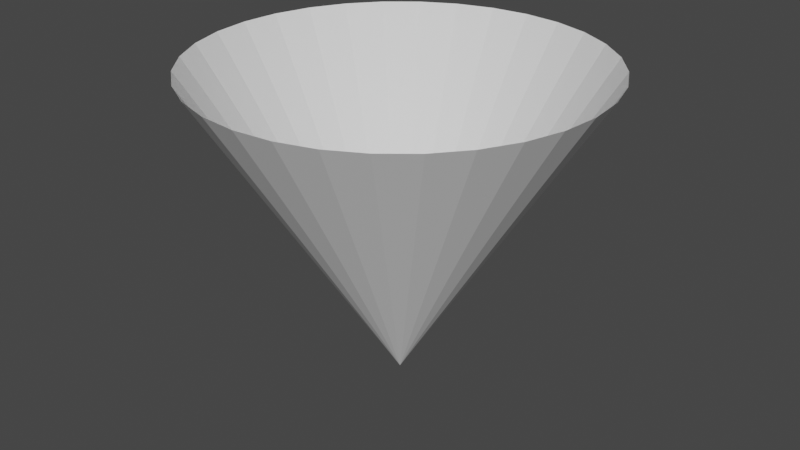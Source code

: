 # Source: cone_pointy.blend  (saved by Blender 2.90.8; exported with 4.5.12 LTS)
import bpy
from mathutils import Matrix  # noqa: F401  (used for matrix-valued properties, if any)

bpy.ops.wm.read_factory_settings(use_empty=True)
scene = bpy.context.scene
scene.name = 'Scene'

# ---- collections
col_collection = bpy.data.collections.new('Collection'); scene.collection.children.link(col_collection)

# ---- world
world_world = bpy.data.worlds.new('World'); scene.world = world_world
world_world.use_nodes = True; world_world.node_tree.nodes.clear()
_N = world_world.node_tree.nodes; _L = world_world.node_tree.links
n0 = _N.new('ShaderNodeOutputWorld'); n0.name = 'World Output'; n0.location = (300, 300)
n1 = _N.new('ShaderNodeBackground'); n1.name = 'Background'; n1.location = (10, 300)
n1.inputs[0].default_value = (0.05088, 0.05088, 0.05088, 1.0)
_L.new(n1.outputs[0], n0.inputs[0])
n0.is_active_output = True
world_world.color = (0.05088, 0.05088, 0.05088)
world_world.use_sun_shadow = False
world_world.sun_shadow_jitter_overblur = 0.0

# ---- meshes
me_cylinder = bpy.data.meshes.new('Cylinder')
me_cylinder.from_pydata([(-1.484e-07, 2.0, -1.25), (0.2439, 2.0, -1.226), (0.4784, 2.0, -1.155), (0.6945, 2.0, -1.039), (0.8839, 2.0, -0.8839), (1.039, 2.0, -0.6945), (1.155, 2.0, -0.4784), (1.226, 2.0, -0.2439), (1.25, 2.0, 1.279e-07), (1.226, 2.0, 0.2439), (1.155, 2.0, 0.4784), (1.039, 2.0, 0.6945), (0.8839, 2.0, 0.8839), (0.6945, 2.0, 1.039), (0.4784, 2.0, 1.155), (0.2439, 2.0, 1.226), (0.0, 0.0, 0.0), (-5.557e-07, 2.0, 1.25), (-0.2439, 2.0, 1.226), (-0.4784, 2.0, 1.155), (-0.6945, 2.0, 1.039), (-0.8839, 2.0, 0.8839), (-1.039, 2.0, 0.6945), (-1.155, 2.0, 0.4784), (-1.226, 2.0, 0.2439), (-1.25, 2.0, -9.848e-07), (-1.226, 2.0, -0.2439), (-1.155, 2.0, -0.4784), (-1.039, 2.0, -0.6945), (-0.8839, 2.0, -0.8839), (-0.6945, 2.0, -1.039), (-0.4784, 2.0, -1.155), (-0.2439, 2.0, -1.226)], [], [(16, 0, 1), (16, 1, 2), (16, 2, 3), (16, 3, 4), (16, 4, 5), (16, 5, 6), (16, 6, 7), (16, 7, 8), (16, 8, 9), (16, 9, 10), (16, 10, 11), (16, 11, 12), (16, 12, 13), (16, 13, 14), (16, 14, 15), (16, 15, 17), (16, 17, 18), (16, 18, 19), (16, 19, 20), (16, 20, 21), (16, 21, 22), (16, 22, 23), (16, 23, 24), (16, 24, 25), (16, 25, 26), (16, 26, 27), (16, 27, 28), (16, 28, 29), (16, 29, 30), (16, 30, 31), (16, 31, 32), (16, 32, 0)])
_uv = me_cylinder.uv_layers.new(name='UVMap')
_uv.uv.foreach_set('vector', [1.0, 0.0, 1.0, 1.0, 0.9688, 1.0, 0.9688, 0.0, 0.9688, 1.0, 0.9375, 1.0, 0.9375, 0.0, 0.9375, 1.0, 0.9062, 1.0, 0.9062, 0.0, 0.9062, 1.0, 0.875, 1.0, 0.875, 0.0, 0.875, 1.0, 0.8438, 1.0, 0.8438, 0.0, 0.8438, 1.0, 0.8125, 1.0, 0.8125, 0.0, 0.8125, 1.0, 0.7812, 1.0, 0.7812, 0.0, 0.7812, 1.0, 0.75, 1.0, 0.75, 0.0, 0.75, 1.0, 0.7188, 1.0, 0.7188, 0.0, 0.7188, 1.0, 0.6875, 1.0, 0.6875, 0.0, 0.6875, 1.0, 0.6562, 1.0, 0.6562, 0.0, 0.6562, 1.0, 0.625, 1.0, 0.625, 0.0, 0.625, 1.0, 0.5938, 1.0, 0.5938, 0.0, 0.5938, 1.0, 0.5625, 1.0, 0.5625, 0.0, 0.5625, 1.0, 0.5312, 1.0, 0.5312, 0.0, 0.5312, 1.0, 0.5, 1.0, 0.5, 0.0, 0.5, 1.0, 0.4688, 1.0, 0.4688, 0.0, 0.4688, 1.0, 0.4375, 1.0, 0.4375, 0.0, 0.4375, 1.0, 0.4062, 1.0, 0.4062, 0.0, 0.4062, 1.0, 0.375, 1.0, 0.375, 0.0, 0.375, 1.0, 0.3438, 1.0, 0.3438, 0.0, 0.3438, 1.0, 0.3125, 1.0, 0.3125, 0.0, 0.3125, 1.0, 0.2812, 1.0, 0.2812, 0.0, 0.2812, 1.0, 0.25, 1.0, 0.25, 0.0, 0.25, 1.0, 0.2188, 1.0, 0.2188, 0.0, 0.2188, 1.0, 0.1875, 1.0, 0.1875, 0.0, 0.1875, 1.0, 0.1562, 1.0, 0.1562, 0.0, 0.1562, 1.0, 0.125, 1.0, 0.125, 0.0, 0.125, 1.0, 0.09375, 1.0, 0.09375, 0.0, 0.09375, 1.0, 0.0625, 1.0, 0.0625, 0.0, 0.0625, 1.0, 0.03125, 1.0, 0.03125, 0.0, 0.03125, 1.0, 0.0, 1.0])
me_cylinder.use_remesh_fix_poles = True
me_cylinder.use_remesh_preserve_attributes = False
me_cylinder.use_mirror_vertex_groups = False
me_cylinder.update()

# ---- objects
ob_cone_pointy = bpy.data.objects.new('Cone_pointy', me_cylinder)

# ---- transforms, parenting, visibility, modifiers, constraints
ob_cone_pointy.location = (1.187e-07, 2.384e-07, -1.0)
ob_cone_pointy.rotation_euler = (1.571, -0.0, 0.0)
ob_cone_pointy.lineart.crease_threshold = 0.0

# ---- collection membership
col_collection.objects.link(ob_cone_pointy)

# ---- scene / render settings (as saved in the file)
scene.frame_start = 1; scene.frame_end = 250; scene.frame_set(1)
scene.render.engine = 'BLENDER_EEVEE_NEXT'
scene.cycles.use_denoising = False
scene.cycles.samples = 128
scene.cycles.sampling_pattern = 'TABULATED_SOBOL'
scene.cycles.use_adaptive_sampling = False
scene.cycles.use_light_tree = False
scene.view_settings.view_transform = 'Filmic'
bpy.context.view_layer.update()

# ---- added for rendering (the .blend has no active camera and no usable light): camera, sun
cam_auto = bpy.data.cameras.new('AutoCamera')
cam_auto.lens = 50.0
cam_auto.sensor_width = 36.0
cam_auto.clip_end = 1000.0
ob_auto_camera = bpy.data.objects.new('AutoCamera', cam_auto)
scene.collection.objects.link(ob_auto_camera)
ob_auto_camera.location = (3.75828, -4.50994, 3.00662)
ob_auto_camera.rotation_euler = (1.09748, -7.21219e-08, 0.694738)
scene.camera = ob_auto_camera
light_auto_sun = bpy.data.lights.new('AutoSun', 'SUN')
light_auto_sun.energy = 3.0
light_auto_sun.angle = 0.0523599
ob_auto_sun = bpy.data.objects.new('AutoSun', light_auto_sun)
scene.collection.objects.link(ob_auto_sun)
ob_auto_sun.rotation_euler = (0.872665, 0.174533, 0.523599)
bpy.context.view_layer.update()
